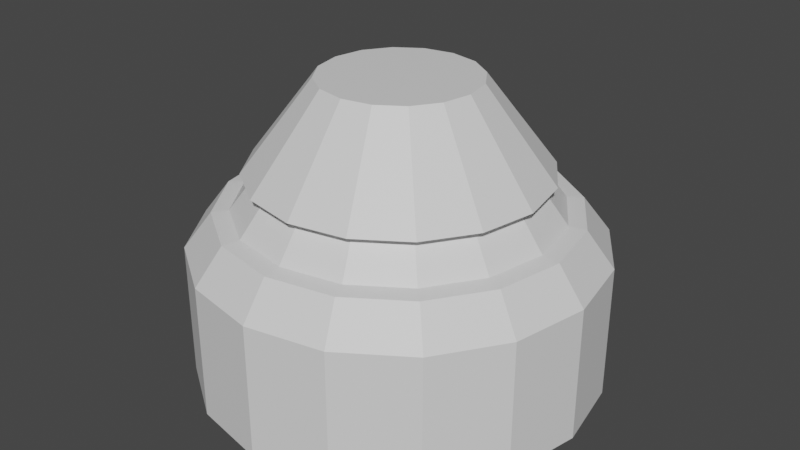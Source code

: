 # Source: shield.blend  (saved by Blender 3.3.6; exported with 4.5.12 LTS)
import bpy
from mathutils import Matrix  # noqa: F401  (used for matrix-valued properties, if any)

bpy.ops.wm.read_factory_settings(use_empty=True)
scene = bpy.context.scene
scene.name = 'Scene'

# ---- materials (node trees are filled in below, after node groups)
mat_shieldbase = bpy.data.materials.new('shieldBase')
mat_shieldglow = bpy.data.materials.new('shieldGlow')

# ---- material node trees
mat_shieldbase.use_nodes = True; mat_shieldbase.node_tree.nodes.clear()
_N = mat_shieldbase.node_tree.nodes; _L = mat_shieldbase.node_tree.links
n0 = _N.new('ShaderNodeBsdfPrincipled'); n0.name = 'Principled BSDF'; n0.location = (10, 300)
n0.distribution = 'GGX'
n0.subsurface_method = 'RANDOM_WALK_SKIN'
n0.inputs[3].default_value = 1.45
n0.inputs[27].default_value = (0.0, 0.0, 0.0, 1.0)
n0.inputs[28].default_value = 1.0
n1 = _N.new('ShaderNodeOutputMaterial'); n1.name = 'Material Output'; n1.location = (300, 300)
_L.new(n0.outputs[0], n1.inputs[0])
n1.is_active_output = True
mat_shieldglow.use_nodes = True; mat_shieldglow.node_tree.nodes.clear()
_N = mat_shieldglow.node_tree.nodes; _L = mat_shieldglow.node_tree.links
n0 = _N.new('ShaderNodeBsdfPrincipled'); n0.name = 'Principled BSDF'; n0.location = (10, 300)
n0.distribution = 'GGX'
n0.subsurface_method = 'RANDOM_WALK_SKIN'
n0.inputs[3].default_value = 1.45
n0.inputs[27].default_value = (0.0, 0.0, 0.0, 1.0)
n0.inputs[28].default_value = 1.0
n1 = _N.new('ShaderNodeOutputMaterial'); n1.name = 'Material Output'; n1.location = (300, 300)
_L.new(n0.outputs[0], n1.inputs[0])
n1.is_active_output = True

# ---- world
world_world = bpy.data.worlds.new('World'); scene.world = world_world
world_world.use_nodes = True; world_world.node_tree.nodes.clear()
_N = world_world.node_tree.nodes; _L = world_world.node_tree.links
n0 = _N.new('ShaderNodeOutputWorld'); n0.name = 'World Output'; n0.location = (300, 300)
n1 = _N.new('ShaderNodeBackground'); n1.name = 'Background'; n1.location = (10, 300)
n1.inputs[0].default_value = (0.05088, 0.05088, 0.05088, 1.0)
_L.new(n1.outputs[0], n0.inputs[0])
n0.is_active_output = True
world_world.color = (0.05088, 0.05088, 0.05088)
world_world.use_sun_shadow = False
world_world.sun_shadow_jitter_overblur = 0.0

# ---- meshes
me_plane = bpy.data.meshes.new('Plane')
me_plane.from_pydata([(-0.4619, 0.1913, 0.3333), (-0.3536, 0.3536, 0.3333), (-0.1913, 0.4619, 0.3333), (7.451e-09, 0.5, 0.3333), (7.451e-09, 0.5, 0.0), (-0.1913, 0.4619, 0.0), (-0.3536, 0.3536, 0.0), (-0.4619, 0.1913, 0.0), (-0.5, -5.588e-09, 0.0), (-0.4619, -0.1913, 0.0), (-0.3536, -0.3536, 0.0), (-0.1913, -0.4619, 0.0), (7.451e-09, -0.5, 0.0), (0.1913, -0.4619, 0.0), (0.3536, -0.3536, 0.0), (0.4619, -0.1913, 0.0), (0.5, -5.588e-09, 0.0), (0.4619, 0.1913, 0.0), (0.3536, 0.3536, 0.0), (0.1913, 0.4619, 0.0), (-0.5, -5.588e-09, 0.3333), (-0.4619, -0.1913, 0.3333), (-0.3536, -0.3536, 0.3333), (-0.1913, -0.4619, 0.3333), (7.451e-09, -0.5, 0.3333), (0.1913, -0.4619, 0.3333), (0.3536, -0.3536, 0.3333), (0.4619, -0.1913, 0.3333), (0.5, -5.588e-09, 0.3333), (0.4619, 0.1913, 0.3333), (0.3536, 0.3536, 0.3333), (0.1913, 0.4619, 0.3333), (-0.1772, 0.07339, 0.7365), (-0.1356, 0.1356, 0.7365), (-0.07339, 0.1772, 0.7365), (9.173e-09, 0.1918, 0.7365), (-0.1918, -7.884e-09, 0.7365), (-0.1772, -0.07339, 0.7365), (-0.1356, -0.1356, 0.7365), (-0.07339, -0.1772, 0.7365), (9.173e-09, -0.1918, 0.7365), (0.07339, -0.1772, 0.7365), (0.1356, -0.1356, 0.7365), (0.1772, -0.07339, 0.7365), (0.1918, -7.884e-09, 0.7365), (0.1772, 0.07339, 0.7365), (0.1356, 0.1356, 0.7365), (0.07339, 0.1772, 0.7365), (1.49e-08, -1.49e-08, 0.7365), (0.4333, -6.085e-09, 0.4206), (0.4003, 0.1658, 0.4206), (-0.4003, -0.1658, 0.4206), (-0.3064, -0.3064, 0.4206), (0.3064, 0.3064, 0.4206), (-0.1658, -0.4003, 0.4206), (-0.4003, 0.1658, 0.4206), (-0.4333, -6.085e-09, 0.4206), (0.1658, 0.4003, 0.4206), (7.824e-09, -0.4333, 0.4206), (-0.3064, 0.3064, 0.4206), (7.824e-09, 0.4333, 0.4206), (0.1658, -0.4003, 0.4206), (-0.1658, 0.4003, 0.4206), (0.3064, -0.3064, 0.4206), (0.4003, -0.1658, 0.4206), (0.3617, -6.618e-09, 0.5142), (-0.3342, -0.1384, 0.5142), (-0.3342, 0.1384, 0.5142), (-0.2558, 0.2558, 0.5142), (-0.1384, 0.3342, 0.5142), (0.3342, 0.1384, 0.5142), (-0.2558, -0.2558, 0.5142), (0.2558, 0.2558, 0.5142), (-0.1384, -0.3342, 0.5142), (-0.3617, -6.618e-09, 0.5142), (0.1384, 0.3342, 0.5142), (8.223e-09, -0.3617, 0.5142), (8.223e-09, 0.3617, 0.5142), (0.1384, -0.3342, 0.5142), (0.2558, -0.2558, 0.5142), (0.3342, -0.1384, 0.5142), (0.3016, 0.1249, 0.5096), (0.3612, 0.1496, 0.4252), (-0.2308, -0.2308, 0.5096), (-0.2765, -0.2765, 0.4252), (0.2308, 0.2308, 0.5096), (0.2765, 0.2765, 0.4252), (-0.1249, -0.3016, 0.5096), (-0.1496, -0.3612, 0.4252), (-0.3264, -6.336e-09, 0.5096), (-0.391, -5.855e-09, 0.4252), (0.1249, 0.3016, 0.5096), (0.1496, 0.3612, 0.4252), (8.102e-09, -0.3264, 0.5096), (7.742e-09, -0.391, 0.4252), (8.102e-09, 0.3264, 0.5096), (7.742e-09, 0.391, 0.4252), (0.1249, -0.3016, 0.5096), (0.1496, -0.3612, 0.4252), (0.2308, -0.2308, 0.5096), (0.2765, -0.2765, 0.4252), (0.3016, -0.1249, 0.5096), (0.3612, -0.1496, 0.4252), (-0.3612, -0.1496, 0.4252), (0.391, -5.855e-09, 0.4252), (-0.1496, 0.3612, 0.4252), (-0.2765, 0.2765, 0.4252), (-0.3612, 0.1496, 0.4252), (0.3264, -6.336e-09, 0.5096), (-0.3016, -0.1249, 0.5096), (-0.3016, 0.1249, 0.5096), (-0.2308, 0.2308, 0.5096), (-0.1249, 0.3016, 0.5096), (0.0, -9.313e-09, 0.0)], [], [(7, 0, 1, 6), (15, 27, 26, 14), (8, 20, 0, 7), (16, 28, 27, 15), (9, 21, 20, 8), (17, 29, 28, 16), (10, 22, 21, 9), (18, 30, 29, 17), (11, 23, 22, 10), (19, 31, 30, 18), (12, 24, 23, 11), (5, 2, 3, 4), (4, 3, 31, 19), (13, 25, 24, 12), (6, 1, 2, 5), (14, 26, 25, 13), (70, 45, 44, 65), (71, 38, 37, 66), (72, 46, 45, 70), (73, 39, 38, 71), (74, 36, 32, 67), (75, 47, 46, 72), (76, 40, 39, 73), (67, 32, 33, 68), (77, 35, 47, 75), (78, 41, 40, 76), (68, 33, 34, 69), (79, 42, 41, 78), (69, 34, 35, 77), (80, 43, 42, 79), (65, 44, 43, 80), (66, 37, 36, 74), (43, 48, 42), (34, 48, 35), (44, 48, 43), (37, 48, 36), (45, 48, 44), (38, 48, 37), (46, 48, 45), (39, 48, 38), (47, 48, 46), (40, 48, 39), (36, 48, 32), (35, 48, 47), (41, 48, 40), (32, 48, 33), (42, 48, 41), (33, 48, 34), (21, 51, 56, 20), (28, 49, 64, 27), (27, 64, 63, 26), (2, 62, 60, 3), (26, 63, 61, 25), (1, 59, 62, 2), (25, 61, 58, 24), (3, 60, 57, 31), (0, 55, 59, 1), (24, 58, 54, 23), (31, 57, 53, 30), (20, 56, 55, 0), (23, 54, 52, 22), (30, 53, 50, 29), (22, 52, 51, 21), (29, 50, 49, 28), (62, 105, 96, 60), (67, 110, 89, 74), (64, 102, 100, 63), (72, 85, 91, 75), (50, 82, 104, 49), (49, 104, 102, 64), (73, 87, 93, 76), (52, 84, 103, 51), (51, 103, 90, 56), (68, 111, 110, 67), (53, 86, 82, 50), (75, 91, 95, 77), (54, 88, 84, 52), (76, 93, 97, 78), (56, 90, 107, 55), (69, 112, 111, 68), (103, 109, 89, 90), (104, 108, 101, 102), (102, 101, 99, 100), (105, 112, 95, 96), (100, 99, 97, 98), (106, 111, 112, 105), (98, 97, 93, 94), (96, 95, 91, 92), (107, 110, 111, 106), (94, 93, 87, 88), (92, 91, 85, 86), (90, 89, 110, 107), (88, 87, 83, 84), (86, 85, 81, 82), (84, 83, 109, 103), (82, 81, 108, 104), (71, 83, 87, 73), (63, 100, 98, 61), (70, 81, 85, 72), (59, 106, 105, 62), (74, 89, 109, 66), (66, 109, 83, 71), (61, 98, 94, 58), (80, 101, 108, 65), (65, 108, 81, 70), (60, 96, 92, 57), (79, 99, 101, 80), (55, 107, 106, 59), (77, 95, 112, 69), (58, 94, 88, 54), (78, 97, 99, 79), (57, 92, 86, 53), (6, 113, 7), (14, 113, 15), (7, 113, 8), (15, 113, 16), (8, 113, 9), (16, 113, 17), (9, 113, 10), (17, 113, 18), (10, 113, 11), (18, 113, 19), (11, 113, 12), (4, 113, 5), (19, 113, 4), (12, 113, 13), (5, 113, 6), (13, 113, 14)])
me_plane.polygons.foreach_set('material_index', [0, 0, 0, 0, 0, 0, 0, 0, 0, 0, 0, 0, 0, 0, 0, 0, 0, 0, 0, 0, 0, 0, 0, 0, 0, 0, 0, 0, 0, 0, 0, 0, 0, 0, 0, 0, 0, 0, 0, 0, 0, 0, 0, 0, 0, 0, 0, 0, 0, 0, 0, 0, 0, 0, 0, 0, 0, 0, 0, 0, 0, 0, 0, 0, 0, 0, 0, 0, 0, 0, 0, 0, 0, 0, 0, 0, 0, 0, 0, 0, 1, 1, 1, 1, 1, 1, 1, 1, 1, 1, 1, 1, 1, 1, 1, 1, 0, 0, 0, 0, 0, 0, 0, 0, 0, 0, 0, 0, 0, 0, 0, 0, 0, 0, 0, 0, 0, 0, 0, 0, 0, 0, 0, 0, 0, 0, 0, 0])
_uv = me_plane.uv_layers.new(name='UVMap')
_uv.uv.foreach_set('vector', [0.4895, 0.0, 0.636, 0.0, 0.6148, 0.06425, 0.4683, 0.06425, 0.9885, 0.06425, 0.842, 0.06425, 0.8208, 0.0, 0.9673, 0.0, 0.7284, 0.5096, 0.5819, 0.5096, 0.5704, 0.4257, 0.7169, 0.4257, 1.0, 0.1482, 0.8535, 0.1482, 0.842, 0.06425, 0.9885, 0.06425, 0.7284, 0.6005, 0.5819, 0.6005, 0.5819, 0.5096, 0.7284, 0.5096, 1.0, 0.2391, 0.8535, 0.2391, 0.8535, 0.1482, 1.0, 0.1482, 0.7169, 0.6844, 0.5704, 0.6844, 0.5819, 0.6005, 0.7284, 0.6005, 0.9885, 0.323, 0.842, 0.323, 0.8535, 0.2391, 1.0, 0.2391, 0.6957, 0.7487, 0.5492, 0.7487, 0.5704, 0.6844, 0.7169, 0.6844, 0.4683, 0.323, 0.6148, 0.323, 0.636, 0.3873, 0.4895, 0.3873, 0.7284, 0.5211, 0.8746, 0.5307, 0.8806, 0.6153, 0.7344, 0.6057, 0.4568, 0.1482, 0.6033, 0.1482, 0.6033, 0.2391, 0.4568, 0.2391, 0.4568, 0.2391, 0.6033, 0.2391, 0.6148, 0.323, 0.4683, 0.323, 0.7344, 0.4305, 0.8806, 0.4401, 0.8746, 0.5307, 0.7284, 0.5211, 0.4683, 0.06425, 0.6148, 0.06425, 0.6033, 0.1482, 0.4568, 0.1482, 0.7513, 0.3475, 0.8975, 0.3571, 0.8806, 0.4401, 0.7344, 0.4305, 0.5941, 0.8087, 0.7162, 0.8322, 0.7139, 0.867, 0.5897, 0.8743, 0.4611, 0.7961, 0.5832, 0.8321, 0.581, 0.8645, 0.4568, 0.8572, 0.6063, 0.7487, 0.7227, 0.8004, 0.7162, 0.8322, 0.5941, 0.8087, 0.4734, 0.7487, 0.5897, 0.807, 0.5832, 0.8321, 0.4611, 0.7961, 0.4611, 0.9228, 0.5832, 0.8993, 0.5897, 0.9312, 0.4734, 0.9829, 0.7367, 0.8756, 0.8562, 0.8316, 0.8643, 0.8563, 0.7521, 0.9221, 0.0, 0.9138, 0.1234, 0.8983, 0.1278, 0.9305, 0.008308, 0.9745, 0.7521, 0.6419, 0.8643, 0.7077, 0.8562, 0.7324, 0.7367, 0.6884, 0.7284, 0.8148, 0.8518, 0.7994, 0.8562, 0.8316, 0.7367, 0.8756, 0.0, 0.848, 0.1234, 0.8635, 0.1234, 0.8983, 0.0, 0.9138, 0.7367, 0.6884, 0.8562, 0.7324, 0.8518, 0.7646, 0.7284, 0.7491, 0.008308, 0.7873, 0.1278, 0.8313, 0.1234, 0.8635, 0.0, 0.848, 0.7284, 0.7491, 0.8518, 0.7646, 0.8518, 0.7994, 0.7284, 0.8148, 0.5941, 0.9355, 0.7162, 0.8994, 0.7227, 0.9246, 0.6063, 0.9829, 0.5897, 0.8743, 0.7139, 0.867, 0.7162, 0.8994, 0.5941, 0.9355, 0.4568, 0.8572, 0.581, 0.8645, 0.5832, 0.8993, 0.4611, 0.9228, 0.355, 0.4815, 0.3305, 0.5311, 0.3469, 0.4568, 0.4173, 0.5239, 0.3883, 0.5064, 0.4173, 0.489, 0.3594, 0.5137, 0.3305, 0.5311, 0.355, 0.4815, 0.4462, 0.5239, 0.4173, 0.5064, 0.4462, 0.489, 0.3594, 0.5485, 0.3305, 0.5311, 0.3594, 0.5137, 0.4418, 0.5561, 0.4173, 0.5064, 0.4462, 0.5239, 0.355, 0.5807, 0.3305, 0.5311, 0.3594, 0.5485, 0.3839, 0.4815, 0.3594, 0.5311, 0.3758, 0.4568, 0.3469, 0.6054, 0.3305, 0.5311, 0.355, 0.5807, 0.3883, 0.5137, 0.3594, 0.5311, 0.3839, 0.4815, 0.4462, 0.489, 0.4173, 0.5064, 0.4418, 0.4568, 0.4173, 0.489, 0.3883, 0.5064, 0.4129, 0.4568, 0.3883, 0.5485, 0.3594, 0.5311, 0.3883, 0.5137, 0.4047, 0.5807, 0.3883, 0.5064, 0.4129, 0.5561, 0.3839, 0.5807, 0.3594, 0.5311, 0.3883, 0.5485, 0.4129, 0.5561, 0.3883, 0.5064, 0.4173, 0.5239, 0.5819, 0.6005, 0.5334, 0.5944, 0.5334, 0.5157, 0.5819, 0.5096, 0.8535, 0.1482, 0.805, 0.1543, 0.7951, 0.08152, 0.842, 0.06425, 0.842, 0.06425, 0.7951, 0.08152, 0.7767, 0.02585, 0.8208, 0.0, 0.6033, 0.1482, 0.6518, 0.1543, 0.6518, 0.233, 0.6033, 0.2391, 0.8975, 0.3571, 0.9432, 0.3774, 0.9285, 0.4493, 0.8806, 0.4401, 0.6148, 0.06425, 0.6617, 0.08152, 0.6518, 0.1543, 0.6033, 0.1482, 0.8806, 0.4401, 0.9285, 0.4493, 0.9234, 0.5279, 0.8746, 0.5307, 0.6033, 0.2391, 0.6518, 0.233, 0.6617, 0.3057, 0.6148, 0.323, 0.636, 0.0, 0.6801, 0.02585, 0.6617, 0.08152, 0.6148, 0.06425, 0.8746, 0.5307, 0.9234, 0.5279, 0.9285, 0.6011, 0.8806, 0.6153, 0.6148, 0.323, 0.6617, 0.3057, 0.6801, 0.3614, 0.636, 0.3873, 0.5819, 0.5096, 0.5334, 0.5157, 0.5235, 0.4429, 0.5704, 0.4257, 0.5492, 0.7487, 0.5051, 0.7228, 0.5235, 0.6672, 0.5704, 0.6844, 0.842, 0.323, 0.7951, 0.3057, 0.805, 0.233, 0.8535, 0.2391, 0.5704, 0.6844, 0.5235, 0.6672, 0.5334, 0.5944, 0.5819, 0.6005, 0.8535, 0.2391, 0.805, 0.233, 0.805, 0.1543, 0.8535, 0.1482, 0.6518, 0.1543, 0.6602, 0.1581, 0.6602, 0.2292, 0.6518, 0.233, 0.07164, 0.482, 0.08077, 0.4956, 0.03883, 0.5376, 0.02516, 0.5285, 0.9652, 0.323, 0.9698, 0.3397, 0.9499, 0.3888, 0.9432, 0.3774, 0.3305, 0.5892, 0.3143, 0.5924, 0.2916, 0.5376, 0.3053, 0.5285, 0.805, 0.233, 0.7966, 0.2292, 0.7966, 0.1581, 0.805, 0.1543, 0.805, 0.1543, 0.7966, 0.1581, 0.7877, 0.09247, 0.7951, 0.08152, 0.02516, 0.7157, 0.03883, 0.7065, 0.08077, 0.7485, 0.07164, 0.7621, 0.5235, 0.6672, 0.5161, 0.6562, 0.525, 0.5906, 0.5334, 0.5944, 0.5334, 0.5944, 0.525, 0.5906, 0.525, 0.5195, 0.5334, 0.5157, 0.1324, 0.4568, 0.1356, 0.4729, 0.08077, 0.4956, 0.07164, 0.482, 0.7951, 0.3057, 0.7877, 0.2948, 0.7966, 0.2292, 0.805, 0.233, 0.3053, 0.5285, 0.2916, 0.5376, 0.2497, 0.4956, 0.2588, 0.482, 0.5051, 0.7228, 0.4995, 0.7065, 0.5161, 0.6562, 0.5235, 0.6672, 0.07164, 0.7621, 0.08077, 0.7485, 0.1356, 0.7712, 0.1324, 0.7873, 0.5334, 0.5157, 0.525, 0.5195, 0.5161, 0.4539, 0.5235, 0.4429, 0.1981, 0.4568, 0.1949, 0.4729, 0.1356, 0.4729, 0.1324, 0.4568, 0.525, 0.5906, 0.4782, 0.5847, 0.4782, 0.5254, 0.525, 0.5195, 0.7966, 0.1581, 0.7498, 0.164, 0.7423, 0.1092, 0.7877, 0.09247, 0.7877, 0.09247, 0.7423, 0.1092, 0.7284, 0.06722, 0.7711, 0.04222, 0.6602, 0.1581, 0.7071, 0.164, 0.7071, 0.2233, 0.6602, 0.2292, 0.9499, 0.3888, 0.9941, 0.4084, 0.983, 0.4626, 0.9366, 0.4537, 0.6692, 0.09247, 0.7146, 0.1092, 0.7071, 0.164, 0.6602, 0.1581, 0.9366, 0.4537, 0.983, 0.4626, 0.9791, 0.5218, 0.932, 0.5246, 0.6602, 0.2292, 0.7071, 0.2233, 0.7146, 0.2781, 0.6692, 0.2948, 0.5161, 0.4539, 0.4707, 0.4706, 0.4568, 0.4286, 0.4995, 0.4036, 0.932, 0.5246, 0.9791, 0.5218, 0.983, 0.577, 0.9366, 0.5907, 0.6692, 0.2948, 0.7146, 0.2781, 0.7284, 0.32, 0.6858, 0.345, 0.525, 0.5195, 0.4782, 0.5254, 0.4707, 0.4706, 0.5161, 0.4539, 0.9366, 0.5907, 0.983, 0.577, 0.9941, 0.6197, 0.9499, 0.6419, 0.7877, 0.2948, 0.7423, 0.2781, 0.7498, 0.2233, 0.7966, 0.2292, 0.5161, 0.6562, 0.4707, 0.6395, 0.4782, 0.5847, 0.525, 0.5906, 0.7966, 0.2292, 0.7498, 0.2233, 0.7498, 0.164, 0.7966, 0.1581, 2.98e-08, 0.6549, 0.01613, 0.6517, 0.03883, 0.7065, 0.02516, 0.7157, 0.9432, 0.3774, 0.9499, 0.3888, 0.9366, 0.4537, 0.9285, 0.4493, 0.3305, 0.6549, 0.3143, 0.6517, 0.3143, 0.5924, 0.3305, 0.5892, 0.6617, 0.08152, 0.6692, 0.09247, 0.6602, 0.1581, 0.6518, 0.1543, 0.02516, 0.5285, 0.03883, 0.5376, 0.01613, 0.5924, 0.0, 0.5892, 0.0, 0.5892, 0.01613, 0.5924, 0.01613, 0.6517, 2.98e-08, 0.6549, 0.9285, 0.4493, 0.9366, 0.4537, 0.932, 0.5246, 0.9234, 0.5279, 0.2588, 0.7621, 0.2497, 0.7485, 0.2916, 0.7065, 0.3053, 0.7157, 0.3053, 0.7157, 0.2916, 0.7065, 0.3143, 0.6517, 0.3305, 0.6549, 0.6518, 0.233, 0.6602, 0.2292, 0.6692, 0.2948, 0.6617, 0.3057, 0.1981, 0.7873, 0.1949, 0.7712, 0.2497, 0.7485, 0.2588, 0.7621, 0.5235, 0.4429, 0.5161, 0.4539, 0.4995, 0.4036, 0.5051, 0.3873, 0.2588, 0.482, 0.2497, 0.4956, 0.1949, 0.4729, 0.1981, 0.4568, 0.9234, 0.5279, 0.932, 0.5246, 0.9366, 0.5907, 0.9285, 0.6011, 0.1324, 0.7873, 0.1356, 0.7712, 0.1949, 0.7712, 0.1981, 0.7873, 0.6617, 0.3057, 0.6692, 0.2948, 0.6858, 0.345, 0.6801, 0.3614, 0.422, 0.3578, 0.2284, 0.2284, 0.4568, 0.2738, 0.03477, 0.09903, 0.2284, 0.2284, 0.0, 0.183, 0.4568, 0.2738, 0.2284, 0.2284, 0.4568, 0.183, 0.0, 0.183, 0.2284, 0.2284, 0.0, 0.2738, 0.4568, 0.183, 0.2284, 0.2284, 0.422, 0.09903, 0.0, 0.2738, 0.2284, 0.2284, 0.03477, 0.3578, 0.422, 0.09903, 0.2284, 0.2284, 0.3578, 0.03477, 0.03477, 0.3578, 0.2284, 0.2284, 0.09903, 0.422, 0.3578, 0.03477, 0.2284, 0.2284, 0.2738, 0.0, 0.09903, 0.422, 0.2284, 0.2284, 0.183, 0.4568, 0.2738, 0.0, 0.2284, 0.2284, 0.183, 0.0, 0.2738, 0.4568, 0.2284, 0.2284, 0.3578, 0.422, 0.183, 0.4568, 0.2284, 0.2284, 0.2738, 0.4568, 0.183, 0.0, 0.2284, 0.2284, 0.09903, 0.03477, 0.3578, 0.422, 0.2284, 0.2284, 0.422, 0.3578, 0.09903, 0.03477, 0.2284, 0.2284, 0.03477, 0.09903])
me_plane.materials.append(mat_shieldbase)
me_plane.materials.append(mat_shieldglow)
me_plane.update()

# ---- objects
ob_plane = bpy.data.objects.new('Plane', me_plane)

# ---- transforms, parenting, visibility, modifiers, constraints
ob_plane.location = (0.0, 0.0, 0.0)

# ---- collection membership
scene.collection.objects.link(ob_plane)

# ---- scene / render settings (as saved in the file)
scene.frame_start = 1; scene.frame_end = 250; scene.frame_set(1)
scene.render.engine = 'CYCLES'
scene.render.image_settings.color_mode = 'RGB'
scene.cycles.sampling_pattern = 'TABULATED_SOBOL'
scene.cycles.use_light_tree = False
scene.cycles.debug_use_hair_bvh = False
scene.cycles.use_auto_tile = False
scene.view_settings.view_transform = 'Filmic'
bpy.context.view_layer.update()

# ---- added for rendering (the .blend has no active camera and no usable light): camera, sun
cam_auto = bpy.data.cameras.new('AutoCamera')
cam_auto.lens = 50.0
cam_auto.sensor_width = 36.0
cam_auto.clip_end = 1000.0
ob_auto_camera = bpy.data.objects.new('AutoCamera', cam_auto)
scene.collection.objects.link(ob_auto_camera)
ob_auto_camera.location = (1.47529, -1.77035, 1.5485)
ob_auto_camera.rotation_euler = (1.09748, -7.21219e-08, 0.694738)
scene.camera = ob_auto_camera
light_auto_sun = bpy.data.lights.new('AutoSun', 'SUN')
light_auto_sun.energy = 3.0
light_auto_sun.angle = 0.0523599
ob_auto_sun = bpy.data.objects.new('AutoSun', light_auto_sun)
scene.collection.objects.link(ob_auto_sun)
ob_auto_sun.rotation_euler = (0.872665, 0.174533, 0.523599)
bpy.context.view_layer.update()
